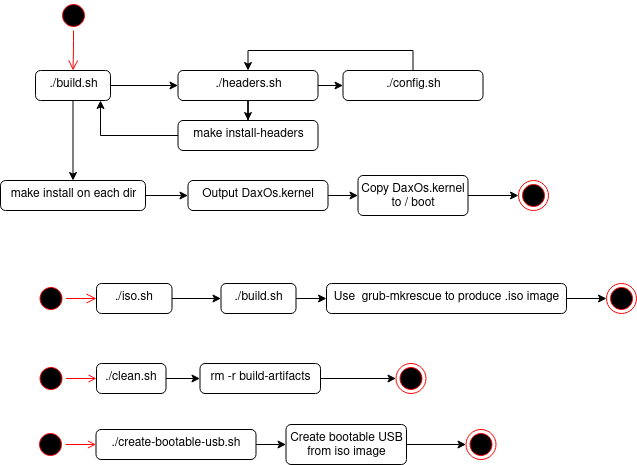

The diagram above was exported from draw.io. Its source (the exported page's mxGraphModel, read from the mxfile embedded in the PNG):
<mxGraphModel dx="1422" dy="783" grid="1" gridSize="10" guides="1" tooltips="1" connect="1" arrows="1" fold="1" page="1" pageScale="1" pageWidth="1169" pageHeight="826" background="#ffffff" math="0" shadow="0">
  <root>
    <mxCell id="0" />
    <mxCell id="1" parent="0" />
    <mxCell id="fyqdm_Vhhe_5w_9QpyxF-41" value="" style="ellipse;html=1;shape=startState;fillColor=#000000;strokeColor=#ff0000;" parent="1" vertex="1">
      <mxGeometry x="160" y="40" width="30" height="30" as="geometry" />
    </mxCell>
    <mxCell id="fyqdm_Vhhe_5w_9QpyxF-42" value="" style="edgeStyle=orthogonalEdgeStyle;html=1;verticalAlign=bottom;endArrow=open;endSize=8;strokeColor=#ff0000;" parent="1" source="fyqdm_Vhhe_5w_9QpyxF-41" target="fyqdm_Vhhe_5w_9QpyxF-44" edge="1">
      <mxGeometry relative="1" as="geometry">
        <mxPoint x="175" y="120" as="targetPoint" />
      </mxGeometry>
    </mxCell>
    <mxCell id="fyqdm_Vhhe_5w_9QpyxF-68" style="edgeStyle=orthogonalEdgeStyle;rounded=0;orthogonalLoop=1;jettySize=auto;html=1;exitX=1;exitY=0.5;exitDx=0;exitDy=0;" parent="1" source="fyqdm_Vhhe_5w_9QpyxF-44" target="fyqdm_Vhhe_5w_9QpyxF-67" edge="1">
      <mxGeometry relative="1" as="geometry" />
    </mxCell>
    <mxCell id="fyqdm_Vhhe_5w_9QpyxF-77" value="" style="edgeStyle=orthogonalEdgeStyle;rounded=0;orthogonalLoop=1;jettySize=auto;html=1;" parent="1" source="fyqdm_Vhhe_5w_9QpyxF-44" target="fyqdm_Vhhe_5w_9QpyxF-76" edge="1">
      <mxGeometry relative="1" as="geometry" />
    </mxCell>
    <mxCell id="fyqdm_Vhhe_5w_9QpyxF-44" value="./build.sh" style="html=1;align=center;verticalAlign=top;rounded=1;absoluteArcSize=1;arcSize=10;dashed=0;" parent="1" vertex="1">
      <mxGeometry x="137" y="110" width="75" height="30" as="geometry" />
    </mxCell>
    <mxCell id="fyqdm_Vhhe_5w_9QpyxF-70" style="edgeStyle=orthogonalEdgeStyle;rounded=0;orthogonalLoop=1;jettySize=auto;html=1;exitX=1;exitY=0.5;exitDx=0;exitDy=0;entryX=0;entryY=0.5;entryDx=0;entryDy=0;" parent="1" source="fyqdm_Vhhe_5w_9QpyxF-67" target="fyqdm_Vhhe_5w_9QpyxF-69" edge="1">
      <mxGeometry relative="1" as="geometry" />
    </mxCell>
    <mxCell id="fyqdm_Vhhe_5w_9QpyxF-75" style="edgeStyle=orthogonalEdgeStyle;rounded=0;orthogonalLoop=1;jettySize=auto;html=1;exitX=0.5;exitY=1;exitDx=0;exitDy=0;" parent="1" source="fyqdm_Vhhe_5w_9QpyxF-67" target="fyqdm_Vhhe_5w_9QpyxF-72" edge="1">
      <mxGeometry relative="1" as="geometry" />
    </mxCell>
    <mxCell id="fyqdm_Vhhe_5w_9QpyxF-67" value="./headers.sh" style="html=1;align=center;verticalAlign=top;rounded=1;absoluteArcSize=1;arcSize=10;dashed=0;" parent="1" vertex="1">
      <mxGeometry x="279.5" y="110" width="140" height="30" as="geometry" />
    </mxCell>
    <mxCell id="fyqdm_Vhhe_5w_9QpyxF-90" style="edgeStyle=orthogonalEdgeStyle;rounded=0;orthogonalLoop=1;jettySize=auto;html=1;exitX=0.5;exitY=0;exitDx=0;exitDy=0;entryX=0.5;entryY=0;entryDx=0;entryDy=0;" parent="1" source="fyqdm_Vhhe_5w_9QpyxF-69" target="fyqdm_Vhhe_5w_9QpyxF-67" edge="1">
      <mxGeometry relative="1" as="geometry" />
    </mxCell>
    <mxCell id="fyqdm_Vhhe_5w_9QpyxF-69" value="./config.sh" style="html=1;align=center;verticalAlign=top;rounded=1;absoluteArcSize=1;arcSize=10;dashed=0;" parent="1" vertex="1">
      <mxGeometry x="444.5" y="110" width="140" height="30" as="geometry" />
    </mxCell>
    <mxCell id="fyqdm_Vhhe_5w_9QpyxF-92" style="edgeStyle=orthogonalEdgeStyle;rounded=0;orthogonalLoop=1;jettySize=auto;html=1;exitX=0;exitY=0.5;exitDx=0;exitDy=0;entryX=0.867;entryY=1;entryDx=0;entryDy=0;entryPerimeter=0;" parent="1" source="fyqdm_Vhhe_5w_9QpyxF-72" target="fyqdm_Vhhe_5w_9QpyxF-44" edge="1">
      <mxGeometry relative="1" as="geometry" />
    </mxCell>
    <mxCell id="fyqdm_Vhhe_5w_9QpyxF-72" value="make install-headers" style="html=1;align=center;verticalAlign=top;rounded=1;absoluteArcSize=1;arcSize=10;dashed=0;" parent="1" vertex="1">
      <mxGeometry x="279.5" y="160" width="140" height="30" as="geometry" />
    </mxCell>
    <mxCell id="fyqdm_Vhhe_5w_9QpyxF-79" style="edgeStyle=orthogonalEdgeStyle;rounded=0;orthogonalLoop=1;jettySize=auto;html=1;exitX=1;exitY=0.5;exitDx=0;exitDy=0;entryX=0;entryY=0.5;entryDx=0;entryDy=0;" parent="1" source="fyqdm_Vhhe_5w_9QpyxF-76" target="fyqdm_Vhhe_5w_9QpyxF-78" edge="1">
      <mxGeometry relative="1" as="geometry" />
    </mxCell>
    <mxCell id="fyqdm_Vhhe_5w_9QpyxF-76" value="make install on each dir" style="html=1;align=center;verticalAlign=top;rounded=1;absoluteArcSize=1;arcSize=10;dashed=0;" parent="1" vertex="1">
      <mxGeometry x="102" y="220" width="145" height="30" as="geometry" />
    </mxCell>
    <mxCell id="fyqdm_Vhhe_5w_9QpyxF-86" style="edgeStyle=none;rounded=0;orthogonalLoop=1;jettySize=auto;html=1;exitX=1;exitY=0.5;exitDx=0;exitDy=0;" parent="1" source="fyqdm_Vhhe_5w_9QpyxF-78" target="fyqdm_Vhhe_5w_9QpyxF-84" edge="1">
      <mxGeometry relative="1" as="geometry" />
    </mxCell>
    <mxCell id="fyqdm_Vhhe_5w_9QpyxF-78" value="Output DaxOs.kernel" style="html=1;align=center;verticalAlign=top;rounded=1;absoluteArcSize=1;arcSize=10;dashed=0;whiteSpace=wrap;" parent="1" vertex="1">
      <mxGeometry x="289.5" y="220" width="140" height="30" as="geometry" />
    </mxCell>
    <mxCell id="fyqdm_Vhhe_5w_9QpyxF-82" value="" style="ellipse;html=1;shape=endState;fillColor=#000000;strokeColor=#ff0000;rounded=0;shadow=0;" parent="1" vertex="1">
      <mxGeometry x="620" y="220" width="30" height="30" as="geometry" />
    </mxCell>
    <mxCell id="fyqdm_Vhhe_5w_9QpyxF-87" style="edgeStyle=none;rounded=0;orthogonalLoop=1;jettySize=auto;html=1;exitX=1;exitY=0.5;exitDx=0;exitDy=0;entryX=0;entryY=0.5;entryDx=0;entryDy=0;" parent="1" source="fyqdm_Vhhe_5w_9QpyxF-84" target="fyqdm_Vhhe_5w_9QpyxF-82" edge="1">
      <mxGeometry relative="1" as="geometry" />
    </mxCell>
    <mxCell id="fyqdm_Vhhe_5w_9QpyxF-84" value="Copy DaxOs.kernel to / boot" style="html=1;align=center;verticalAlign=top;rounded=1;absoluteArcSize=1;arcSize=10;dashed=0;whiteSpace=wrap;" parent="1" vertex="1">
      <mxGeometry x="459.5" y="215" width="110" height="40" as="geometry" />
    </mxCell>
    <mxCell id="fyqdm_Vhhe_5w_9QpyxF-93" value="" style="ellipse;html=1;shape=startState;fillColor=#000000;strokeColor=#ff0000;rounded=0;shadow=0;" parent="1" vertex="1">
      <mxGeometry x="137.5" y="323" width="30" height="30" as="geometry" />
    </mxCell>
    <mxCell id="fyqdm_Vhhe_5w_9QpyxF-94" value="" style="edgeStyle=orthogonalEdgeStyle;html=1;verticalAlign=bottom;endArrow=open;endSize=8;strokeColor=#ff0000;entryX=0;entryY=0.5;entryDx=0;entryDy=0;" parent="1" source="fyqdm_Vhhe_5w_9QpyxF-93" target="fyqdm_Vhhe_5w_9QpyxF-95" edge="1">
      <mxGeometry relative="1" as="geometry">
        <mxPoint x="143" y="373" as="targetPoint" />
      </mxGeometry>
    </mxCell>
    <mxCell id="fyqdm_Vhhe_5w_9QpyxF-97" style="edgeStyle=orthogonalEdgeStyle;rounded=0;orthogonalLoop=1;jettySize=auto;html=1;exitX=1;exitY=0.5;exitDx=0;exitDy=0;entryX=0;entryY=0.5;entryDx=0;entryDy=0;" parent="1" source="fyqdm_Vhhe_5w_9QpyxF-95" target="fyqdm_Vhhe_5w_9QpyxF-96" edge="1">
      <mxGeometry relative="1" as="geometry" />
    </mxCell>
    <mxCell id="fyqdm_Vhhe_5w_9QpyxF-95" value="./iso.sh" style="html=1;align=center;verticalAlign=top;rounded=1;absoluteArcSize=1;arcSize=10;dashed=0;whiteSpace=wrap;" parent="1" vertex="1">
      <mxGeometry x="198" y="323" width="75.5" height="30" as="geometry" />
    </mxCell>
    <mxCell id="fyqdm_Vhhe_5w_9QpyxF-99" style="edgeStyle=orthogonalEdgeStyle;rounded=0;orthogonalLoop=1;jettySize=auto;html=1;exitX=1;exitY=0.5;exitDx=0;exitDy=0;entryX=0;entryY=0.5;entryDx=0;entryDy=0;" parent="1" source="fyqdm_Vhhe_5w_9QpyxF-96" target="fyqdm_Vhhe_5w_9QpyxF-98" edge="1">
      <mxGeometry relative="1" as="geometry" />
    </mxCell>
    <mxCell id="fyqdm_Vhhe_5w_9QpyxF-96" value="./build.sh" style="html=1;align=center;verticalAlign=top;rounded=1;absoluteArcSize=1;arcSize=10;dashed=0;" parent="1" vertex="1">
      <mxGeometry x="322.5" y="323" width="75" height="30" as="geometry" />
    </mxCell>
    <mxCell id="fyqdm_Vhhe_5w_9QpyxF-101" style="edgeStyle=orthogonalEdgeStyle;rounded=0;orthogonalLoop=1;jettySize=auto;html=1;exitX=1;exitY=0.5;exitDx=0;exitDy=0;entryX=0;entryY=0.5;entryDx=0;entryDy=0;" parent="1" source="fyqdm_Vhhe_5w_9QpyxF-98" target="fyqdm_Vhhe_5w_9QpyxF-100" edge="1">
      <mxGeometry relative="1" as="geometry" />
    </mxCell>
    <mxCell id="fyqdm_Vhhe_5w_9QpyxF-98" value="Use&amp;nbsp; grub-mkrescue to produce .iso image" style="html=1;align=center;verticalAlign=top;rounded=1;absoluteArcSize=1;arcSize=10;dashed=0;" parent="1" vertex="1">
      <mxGeometry x="428" y="323" width="240" height="30" as="geometry" />
    </mxCell>
    <mxCell id="fyqdm_Vhhe_5w_9QpyxF-100" value="" style="ellipse;html=1;shape=endState;fillColor=#000000;strokeColor=#ff0000;rounded=0;shadow=0;" parent="1" vertex="1">
      <mxGeometry x="708" y="323" width="30" height="30" as="geometry" />
    </mxCell>
    <mxCell id="fmVMkHLtPoPu5UM-xh02-3" style="edgeStyle=orthogonalEdgeStyle;rounded=0;orthogonalLoop=1;jettySize=auto;html=1;exitX=1;exitY=0.5;exitDx=0;exitDy=0;strokeColor=#FF0000;endArrow=open;endFill=0;" parent="1" source="fmVMkHLtPoPu5UM-xh02-1" target="fmVMkHLtPoPu5UM-xh02-2" edge="1">
      <mxGeometry relative="1" as="geometry" />
    </mxCell>
    <mxCell id="fmVMkHLtPoPu5UM-xh02-1" value="" style="ellipse;html=1;shape=startState;fillColor=#000000;strokeColor=#ff0000;rounded=0;shadow=0;" parent="1" vertex="1">
      <mxGeometry x="137.5" y="403" width="30" height="30" as="geometry" />
    </mxCell>
    <mxCell id="fmVMkHLtPoPu5UM-xh02-7" value="" style="edgeStyle=orthogonalEdgeStyle;rounded=0;orthogonalLoop=1;jettySize=auto;html=1;" parent="1" source="fmVMkHLtPoPu5UM-xh02-2" target="fmVMkHLtPoPu5UM-xh02-4" edge="1">
      <mxGeometry relative="1" as="geometry" />
    </mxCell>
    <mxCell id="fmVMkHLtPoPu5UM-xh02-2" value="./clean.sh" style="html=1;align=center;verticalAlign=top;rounded=1;absoluteArcSize=1;arcSize=10;dashed=0;whiteSpace=wrap;" parent="1" vertex="1">
      <mxGeometry x="198" y="403" width="69.5" height="30" as="geometry" />
    </mxCell>
    <mxCell id="fmVMkHLtPoPu5UM-xh02-5" style="edgeStyle=orthogonalEdgeStyle;rounded=0;orthogonalLoop=1;jettySize=auto;html=1;entryX=0;entryY=0.5;entryDx=0;entryDy=0;" parent="1" source="fmVMkHLtPoPu5UM-xh02-4" target="fmVMkHLtPoPu5UM-xh02-6" edge="1">
      <mxGeometry relative="1" as="geometry">
        <mxPoint x="577.5" y="568" as="targetPoint" />
      </mxGeometry>
    </mxCell>
    <mxCell id="fmVMkHLtPoPu5UM-xh02-4" value="rm -r build-artifacts" style="html=1;align=center;verticalAlign=top;rounded=1;absoluteArcSize=1;arcSize=10;dashed=0;" parent="1" vertex="1">
      <mxGeometry x="301.5" y="403" width="120.5" height="30" as="geometry" />
    </mxCell>
    <mxCell id="fmVMkHLtPoPu5UM-xh02-6" value="" style="ellipse;html=1;shape=endState;fillColor=#000000;strokeColor=#ff0000;rounded=0;shadow=0;" parent="1" vertex="1">
      <mxGeometry x="497.5" y="403" width="30" height="30" as="geometry" />
    </mxCell>
    <mxCell id="fmVMkHLtPoPu5UM-xh02-9" style="edgeStyle=orthogonalEdgeStyle;rounded=0;orthogonalLoop=1;jettySize=auto;html=1;exitX=1;exitY=0.5;exitDx=0;exitDy=0;strokeColor=#FF0000;endArrow=open;endFill=0;" parent="1" source="fmVMkHLtPoPu5UM-xh02-10" target="fmVMkHLtPoPu5UM-xh02-11" edge="1">
      <mxGeometry relative="1" as="geometry" />
    </mxCell>
    <mxCell id="fmVMkHLtPoPu5UM-xh02-10" value="" style="ellipse;html=1;shape=startState;fillColor=#000000;strokeColor=#ff0000;rounded=0;shadow=0;" parent="1" vertex="1">
      <mxGeometry x="137" y="469" width="30" height="30" as="geometry" />
    </mxCell>
    <mxCell id="fmVMkHLtPoPu5UM-xh02-13" value="" style="edgeStyle=orthogonalEdgeStyle;rounded=0;orthogonalLoop=1;jettySize=auto;html=1;" parent="1" source="fmVMkHLtPoPu5UM-xh02-11" target="fmVMkHLtPoPu5UM-xh02-12" edge="1">
      <mxGeometry relative="1" as="geometry" />
    </mxCell>
    <mxCell id="fmVMkHLtPoPu5UM-xh02-11" value="./create-bootable-usb.sh" style="html=1;align=center;verticalAlign=top;rounded=1;absoluteArcSize=1;arcSize=10;dashed=0;whiteSpace=wrap;" parent="1" vertex="1">
      <mxGeometry x="197.5" y="469" width="160" height="30" as="geometry" />
    </mxCell>
    <mxCell id="fmVMkHLtPoPu5UM-xh02-15" style="edgeStyle=orthogonalEdgeStyle;rounded=0;orthogonalLoop=1;jettySize=auto;html=1;exitX=1;exitY=0.5;exitDx=0;exitDy=0;" parent="1" source="fmVMkHLtPoPu5UM-xh02-12" target="fmVMkHLtPoPu5UM-xh02-14" edge="1">
      <mxGeometry relative="1" as="geometry" />
    </mxCell>
    <mxCell id="fmVMkHLtPoPu5UM-xh02-12" value="Create bootable USB from iso image" style="html=1;align=center;verticalAlign=top;rounded=1;absoluteArcSize=1;arcSize=10;dashed=0;whiteSpace=wrap;" parent="1" vertex="1">
      <mxGeometry x="387.5" y="464" width="120.5" height="40" as="geometry" />
    </mxCell>
    <mxCell id="fmVMkHLtPoPu5UM-xh02-14" value="" style="ellipse;html=1;shape=endState;fillColor=#000000;strokeColor=#ff0000;rounded=0;shadow=0;" parent="1" vertex="1">
      <mxGeometry x="567.5" y="469" width="30" height="30" as="geometry" />
    </mxCell>
  </root>
</mxGraphModel>